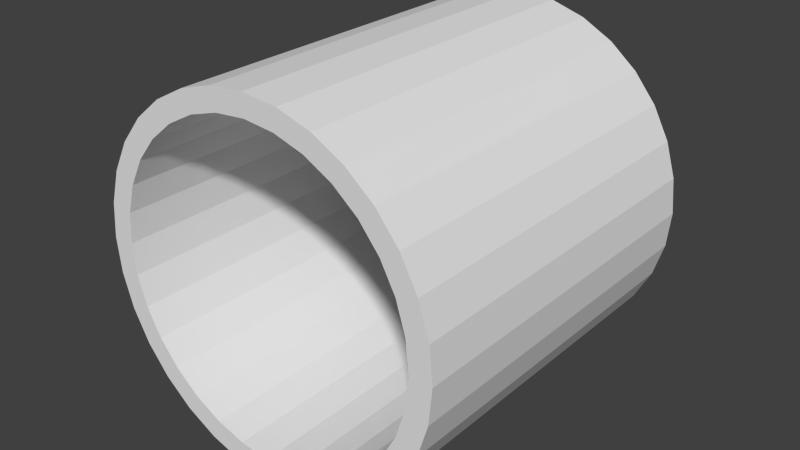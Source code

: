 # Source: tube.blend  (saved by Blender 2.75.0; exported with 4.5.12 LTS)
import bpy
from mathutils import Matrix  # noqa: F401  (used for matrix-valued properties, if any)

bpy.ops.wm.read_factory_settings(use_empty=True)
scene = bpy.context.scene
scene.name = 'Scene'

# ---- collections
col_collection_1 = bpy.data.collections.new('Collection 1'); scene.collection.children.link(col_collection_1)

# ---- materials (node trees are filled in below, after node groups)
mat_material_001 = bpy.data.materials.new('Material.001')
mat_material_001.alpha_threshold = 0.0
mat_material_001.roughness = 0.5

# ---- material node trees

# ---- world
world_world = bpy.data.worlds.new('World'); scene.world = world_world
world_world.color = (0.05088, 0.05088, 0.05088)
world_world.use_sun_shadow = False
world_world.sun_shadow_jitter_overblur = 0.0
world_world.cycles.sampling_method = 'MANUAL'
world_world.cycles.sample_map_resolution = 256

# ---- meshes
me_cylinder = bpy.data.meshes.new('Cylinder')
me_cylinder.from_pydata([(0.0, 1.0, -1.0), (0.0, 1.0, 1.0), (0.1951, 0.9808, -1.0), (0.1951, 0.9808, 1.0), (0.3827, 0.9239, -1.0), (0.3827, 0.9239, 1.0), (0.5556, 0.8315, -1.0), (0.5556, 0.8315, 1.0), (0.7071, 0.7071, -1.0), (0.7071, 0.7071, 1.0), (0.8315, 0.5556, -1.0), (0.8315, 0.5556, 1.0), (0.9239, 0.3827, -1.0), (0.9239, 0.3827, 1.0), (0.9808, 0.1951, -1.0), (0.9808, 0.1951, 1.0), (1.0, 7.55e-08, -1.0), (1.0, 7.55e-08, 1.0), (0.9808, -0.1951, -1.0), (0.9808, -0.1951, 1.0), (0.9239, -0.3827, -1.0), (0.9239, -0.3827, 1.0), (0.8315, -0.5556, -1.0), (0.8315, -0.5556, 1.0), (0.7071, -0.7071, -1.0), (0.7071, -0.7071, 1.0), (0.5556, -0.8315, -1.0), (0.5556, -0.8315, 1.0), (0.3827, -0.9239, -1.0), (0.3827, -0.9239, 1.0), (0.1951, -0.9808, -1.0), (0.1951, -0.9808, 1.0), (-3.258e-07, -1.0, -1.0), (-3.258e-07, -1.0, 1.0), (-0.1951, -0.9808, -1.0), (-0.1951, -0.9808, 1.0), (-0.3827, -0.9239, -1.0), (-0.3827, -0.9239, 1.0), (-0.5556, -0.8315, -1.0), (-0.5556, -0.8315, 1.0), (-0.7071, -0.7071, -1.0), (-0.7071, -0.7071, 1.0), (-0.8315, -0.5556, -1.0), (-0.8315, -0.5556, 1.0), (-0.9239, -0.3827, -1.0), (-0.9239, -0.3827, 1.0), (-0.9808, -0.1951, -1.0), (-0.9808, -0.1951, 1.0), (-1.0, 9.656e-07, -1.0), (-1.0, 9.656e-07, 1.0), (-0.9808, 0.1951, -1.0), (-0.9808, 0.1951, 1.0), (-0.9239, 0.3827, -1.0), (-0.9239, 0.3827, 1.0), (-0.8315, 0.5556, -1.0), (-0.8315, 0.5556, 1.0), (-0.7071, 0.7071, -1.0), (-0.7071, 0.7071, 1.0), (-0.5556, 0.8315, -1.0), (-0.5556, 0.8315, 1.0), (-0.3827, 0.9239, -1.0), (-0.3827, 0.9239, 1.0), (-0.1951, 0.9808, -1.0), (-0.1951, 0.9808, 1.0), (0.0, 1.0, -0.6667), (0.0, 1.0, -0.3333), (0.0, 1.0, 2.98e-08), (0.0, 1.0, 0.3333), (0.0, 1.0, 0.6667), (0.1951, 0.9808, 0.6667), (0.1951, 0.9808, 0.3333), (0.1951, 0.9808, -2.98e-08), (0.1951, 0.9808, -0.3333), (0.1951, 0.9808, -0.6667), (0.3827, 0.9239, 0.6667), (0.3827, 0.9239, 0.3333), (0.3827, 0.9239, -2.98e-08), (0.3827, 0.9239, -0.3333), (0.3827, 0.9239, -0.6667), (0.5556, 0.8315, 0.6667), (0.5556, 0.8315, 0.3333), (0.5556, 0.8315, -2.98e-08), (0.5556, 0.8315, -0.3333), (0.5556, 0.8315, -0.6667), (0.7071, 0.7071, 0.6667), (0.7071, 0.7071, 0.3333), (0.7071, 0.7071, -2.98e-08), (0.7071, 0.7071, -0.3333), (0.7071, 0.7071, -0.6667), (0.8315, 0.5556, 0.6667), (0.8315, 0.5556, 0.3333), (0.8315, 0.5556, -2.98e-08), (0.8315, 0.5556, -0.3333), (0.8315, 0.5556, -0.6667), (0.9239, 0.3827, 0.6667), (0.9239, 0.3827, 0.3333), (0.9239, 0.3827, -2.98e-08), (0.9239, 0.3827, -0.3333), (0.9239, 0.3827, -0.6667), (0.9808, 0.1951, 0.6667), (0.9808, 0.1951, 0.3333), (0.9808, 0.1951, -2.98e-08), (0.9808, 0.1951, -0.3333), (0.9808, 0.1951, -0.6667), (1.0, 7.55e-08, 0.6667), (1.0, 7.55e-08, 0.3333), (1.0, 7.55e-08, -2.98e-08), (1.0, 7.55e-08, -0.3333), (1.0, 7.55e-08, -0.6667), (0.9808, -0.1951, 0.6667), (0.9808, -0.1951, 0.3333), (0.9808, -0.1951, -2.98e-08), (0.9808, -0.1951, -0.3333), (0.9808, -0.1951, -0.6667), (0.9239, -0.3827, 0.6667), (0.9239, -0.3827, 0.3333), (0.9239, -0.3827, -2.98e-08), (0.9239, -0.3827, -0.3333), (0.9239, -0.3827, -0.6667), (0.8315, -0.5556, 0.6667), (0.8315, -0.5556, 0.3333), (0.8315, -0.5556, -2.98e-08), (0.8315, -0.5556, -0.3333), (0.8315, -0.5556, -0.6667), (0.7071, -0.7071, 0.6667), (0.7071, -0.7071, 0.3333), (0.7071, -0.7071, -2.98e-08), (0.7071, -0.7071, -0.3333), (0.7071, -0.7071, -0.6667), (0.5556, -0.8315, 0.6667), (0.5556, -0.8315, 0.3333), (0.5556, -0.8315, -2.98e-08), (0.5556, -0.8315, -0.3333), (0.5556, -0.8315, -0.6667), (0.3827, -0.9239, 0.6667), (0.3827, -0.9239, 0.3333), (0.3827, -0.9239, -2.98e-08), (0.3827, -0.9239, -0.3333), (0.3827, -0.9239, -0.6667), (0.1951, -0.9808, 0.6667), (0.1951, -0.9808, 0.3333), (0.1951, -0.9808, -2.98e-08), (0.1951, -0.9808, -0.3333), (0.1951, -0.9808, -0.6667), (-3.258e-07, -1.0, 0.6667), (-3.258e-07, -1.0, 0.3333), (-3.258e-07, -1.0, -2.98e-08), (-3.258e-07, -1.0, -0.3333), (-3.258e-07, -1.0, -0.6667), (-0.1951, -0.9808, 0.6667), (-0.1951, -0.9808, 0.3333), (-0.1951, -0.9808, -2.98e-08), (-0.1951, -0.9808, -0.3333), (-0.1951, -0.9808, -0.6667), (-0.3827, -0.9239, 0.6667), (-0.3827, -0.9239, 0.3333), (-0.3827, -0.9239, -2.98e-08), (-0.3827, -0.9239, -0.3333), (-0.3827, -0.9239, -0.6667), (-0.5556, -0.8315, 0.6667), (-0.5556, -0.8315, 0.3333), (-0.5556, -0.8315, -2.98e-08), (-0.5556, -0.8315, -0.3333), (-0.5556, -0.8315, -0.6667), (-0.7071, -0.7071, 0.6667), (-0.7071, -0.7071, 0.3333), (-0.7071, -0.7071, -2.98e-08), (-0.7071, -0.7071, -0.3333), (-0.7071, -0.7071, -0.6667), (-0.8315, -0.5556, 0.6667), (-0.8315, -0.5556, 0.3333), (-0.8315, -0.5556, -2.98e-08), (-0.8315, -0.5556, -0.3333), (-0.8315, -0.5556, -0.6667), (-0.9239, -0.3827, 0.6667), (-0.9239, -0.3827, 0.3333), (-0.9239, -0.3827, -2.98e-08), (-0.9239, -0.3827, -0.3333), (-0.9239, -0.3827, -0.6667), (-0.9808, -0.1951, 0.6667), (-0.9808, -0.1951, 0.3333), (-0.9808, -0.1951, -2.98e-08), (-0.9808, -0.1951, -0.3333), (-0.9808, -0.1951, -0.6667), (-1.0, 9.656e-07, 0.6667), (-1.0, 9.656e-07, 0.3333), (-1.0, 9.656e-07, -2.98e-08), (-1.0, 9.656e-07, -0.3333), (-1.0, 9.656e-07, -0.6667), (-0.9808, 0.1951, 0.6667), (-0.9808, 0.1951, 0.3333), (-0.9808, 0.1951, -2.98e-08), (-0.9808, 0.1951, -0.3333), (-0.9808, 0.1951, -0.6667), (-0.9239, 0.3827, 0.6667), (-0.9239, 0.3827, 0.3333), (-0.9239, 0.3827, -2.98e-08), (-0.9239, 0.3827, -0.3333), (-0.9239, 0.3827, -0.6667), (-0.8315, 0.5556, 0.6667), (-0.8315, 0.5556, 0.3333), (-0.8315, 0.5556, -2.98e-08), (-0.8315, 0.5556, -0.3333), (-0.8315, 0.5556, -0.6667), (-0.7071, 0.7071, 0.6667), (-0.7071, 0.7071, 0.3333), (-0.7071, 0.7071, -2.98e-08), (-0.7071, 0.7071, -0.3333), (-0.7071, 0.7071, -0.6667), (-0.5556, 0.8315, 0.6667), (-0.5556, 0.8315, 0.3333), (-0.5556, 0.8315, -2.98e-08), (-0.5556, 0.8315, -0.3333), (-0.5556, 0.8315, -0.6667), (-0.3827, 0.9239, 0.6667), (-0.3827, 0.9239, 0.3333), (-0.3827, 0.9239, -2.98e-08), (-0.3827, 0.9239, -0.3333), (-0.3827, 0.9239, -0.6667), (-0.1951, 0.9808, 0.6667), (-0.1951, 0.9808, 0.3333), (-0.1951, 0.9808, -2.98e-08), (-0.1951, 0.9808, -0.3333), (-0.1951, 0.9808, -0.6667), (0.0, 1.0, -1.0), (0.1951, 0.9808, -1.0), (0.1951, 0.9808, 1.0), (0.0, 1.0, 1.0), (0.3827, 0.9239, -1.0), (0.3827, 0.9239, 1.0), (0.5556, 0.8315, -1.0), (0.5556, 0.8315, 1.0), (0.7071, 0.7071, -1.0), (0.7071, 0.7071, 1.0), (0.8315, 0.5556, -1.0), (0.8315, 0.5556, 1.0), (0.9239, 0.3827, -1.0), (0.9239, 0.3827, 1.0), (0.9808, 0.1951, -1.0), (0.9808, 0.1951, 1.0), (1.0, 7.55e-08, -1.0), (1.0, 7.55e-08, 1.0), (0.9808, -0.1951, -1.0), (0.9808, -0.1951, 1.0), (0.9239, -0.3827, -1.0), (0.9239, -0.3827, 1.0), (0.8315, -0.5556, -1.0), (0.8315, -0.5556, 1.0), (0.7071, -0.7071, -1.0), (0.7071, -0.7071, 1.0), (0.5556, -0.8315, -1.0), (0.5556, -0.8315, 1.0), (0.3827, -0.9239, -1.0), (0.3827, -0.9239, 1.0), (0.1951, -0.9808, -1.0), (0.1951, -0.9808, 1.0), (-3.258e-07, -1.0, -1.0), (-3.258e-07, -1.0, 1.0), (-0.1951, -0.9808, -1.0), (-0.1951, -0.9808, 1.0), (-0.3827, -0.9239, -1.0), (-0.3827, -0.9239, 1.0), (-0.5556, -0.8315, -1.0), (-0.5556, -0.8315, 1.0), (-0.7071, -0.7071, -1.0), (-0.7071, -0.7071, 1.0), (-0.8315, -0.5556, -1.0), (-0.8315, -0.5556, 1.0), (-0.9239, -0.3827, -1.0), (-0.9239, -0.3827, 1.0), (-0.9808, -0.1951, -1.0), (-0.9808, -0.1951, 1.0), (-1.0, 9.656e-07, -1.0), (-1.0, 9.656e-07, 1.0), (-0.9808, 0.1951, -1.0), (-0.9808, 0.1951, 1.0), (-0.9239, 0.3827, -1.0), (-0.9239, 0.3827, 1.0), (-0.8315, 0.5556, -1.0), (-0.8315, 0.5556, 1.0), (-0.7071, 0.7071, -1.0), (-0.7071, 0.7071, 1.0), (-0.5556, 0.8315, -1.0), (-0.5556, 0.8315, 1.0), (-0.3827, 0.9239, -1.0), (-0.3827, 0.9239, 1.0), (-0.1951, 0.9808, -1.0), (-0.1951, 0.9808, 1.0), (0.0008324, 0.8819, -1.0), (0.1719, 0.8651, -1.0), (0.1719, 0.8651, 1.0), (0.0008324, 0.8819, 1.0), (0.0008324, 0.8819, 0.6667), (0.1719, 0.8651, -0.6667), (0.3364, 0.8152, -1.0), (0.3364, 0.8152, 1.0), (0.3364, 0.8152, -0.6667), (0.4881, 0.7341, -1.0), (0.4881, 0.7341, 1.0), (0.4881, 0.7341, -0.6667), (0.621, 0.625, -1.0), (0.621, 0.625, 1.0), (0.621, 0.625, -0.6667), (0.73, 0.4922, -1.0), (0.73, 0.4922, 1.0), (0.73, 0.4922, -0.6667), (0.8111, 0.3405, -1.0), (0.8111, 0.3405, 1.0), (0.8111, 0.3405, -0.6667), (0.861, 0.176, -1.0), (0.861, 0.176, 1.0), (0.861, 0.176, -0.6667), (0.8778, 0.00492, -1.0), (0.8778, 0.00492, 1.0), (0.8778, 0.00492, -0.6667), (0.861, -0.1662, -1.0), (0.861, -0.1662, 1.0), (0.861, -0.1662, -0.6667), (0.8111, -0.3307, -1.0), (0.8111, -0.3307, 1.0), (0.8111, -0.3307, -0.6667), (0.73, -0.4823, -1.0), (0.73, -0.4823, 1.0), (0.73, -0.4823, -0.6667), (0.621, -0.6152, -1.0), (0.621, -0.6152, 1.0), (0.621, -0.6152, -0.6667), (0.4881, -0.7243, -1.0), (0.4881, -0.7243, 1.0), (0.4881, -0.7243, -0.6667), (0.3364, -0.8053, -1.0), (0.3364, -0.8053, 1.0), (0.3364, -0.8053, -0.6667), (0.1719, -0.8552, -1.0), (0.1719, -0.8552, 1.0), (0.1719, -0.8552, -0.6667), (0.0008321, -0.8721, -1.0), (0.0008321, -0.8721, 1.0), (0.0008321, -0.8721, -0.6667), (-0.1703, -0.8552, -1.0), (-0.1703, -0.8552, 1.0), (-0.1703, -0.8552, -0.6667), (-0.3348, -0.8053, -1.0), (-0.3348, -0.8053, 1.0), (-0.3348, -0.8053, -0.6667), (-0.4864, -0.7243, -1.0), (-0.4864, -0.7243, 1.0), (-0.4864, -0.7243, -0.6667), (-0.6193, -0.6152, -1.0), (-0.6193, -0.6152, 1.0), (-0.6193, -0.6152, -0.6667), (-0.7284, -0.4823, -1.0), (-0.7284, -0.4823, 1.0), (-0.7284, -0.4823, -0.6667), (-0.8094, -0.3307, -1.0), (-0.8094, -0.3307, 1.0), (-0.8094, -0.3307, -0.6667), (-0.8593, -0.1662, -1.0), (-0.8593, -0.1662, 1.0), (-0.8593, -0.1662, -0.6667), (-0.8762, 0.004921, -1.0), (-0.8762, 0.004921, 1.0), (-0.8762, 0.004921, -0.6667), (-0.8593, 0.176, -1.0), (-0.8593, 0.176, 1.0), (-0.8593, 0.176, -0.6667), (-0.8094, 0.3405, -1.0), (-0.8094, 0.3405, 1.0), (-0.8094, 0.3405, -0.6667), (-0.7284, 0.4922, -1.0), (-0.7284, 0.4922, 1.0), (-0.7284, 0.4922, -0.6667), (-0.6193, 0.6251, -1.0), (-0.6193, 0.6251, 1.0), (-0.6193, 0.6251, -0.6667), (-0.4864, 0.7341, -1.0), (-0.4864, 0.7341, 1.0), (-0.4864, 0.7341, -0.6667), (-0.3348, 0.8152, -1.0), (-0.3348, 0.8152, 1.0), (-0.3348, 0.8152, -0.6667), (-0.1703, 0.8651, -1.0), (-0.1703, 0.8651, 1.0), (-0.1703, 0.8651, -0.6667), (0.0008324, 0.8819, -0.6667), (0.0008324, 0.8819, -0.3333), (0.0008324, 0.8819, 2.98e-08), (0.0008324, 0.8819, 0.3333), (0.1719, 0.8651, 0.6667), (0.1719, 0.8651, 0.3333), (0.1719, 0.8651, -2.98e-08), (0.1719, 0.8651, -0.3333), (0.3364, 0.8152, 0.6667), (0.3364, 0.8152, 0.3333), (0.3364, 0.8152, -2.98e-08), (0.3364, 0.8152, -0.3333), (0.4881, 0.7341, 0.6667), (0.4881, 0.7341, 0.3333), (0.4881, 0.7341, -2.98e-08), (0.4881, 0.7341, -0.3333), (0.621, 0.625, 0.6667), (0.621, 0.625, 0.3333), (0.621, 0.625, -2.98e-08), (0.621, 0.625, -0.3333), (0.73, 0.4922, 0.6667), (0.73, 0.4922, 0.3333), (0.73, 0.4922, -2.98e-08), (0.73, 0.4922, -0.3333), (0.8111, 0.3405, 0.6667), (0.8111, 0.3405, 0.3333), (0.8111, 0.3405, -2.98e-08), (0.8111, 0.3405, -0.3333), (0.861, 0.176, 0.6667), (0.861, 0.176, 0.3333), (0.861, 0.176, -2.98e-08), (0.861, 0.176, -0.3333), (0.8778, 0.00492, 0.6667), (0.8778, 0.00492, 0.3333), (0.8778, 0.00492, -2.98e-08), (0.8778, 0.00492, -0.3333), (0.861, -0.1662, 0.6667), (0.861, -0.1662, 0.3333), (0.861, -0.1662, -2.98e-08), (0.861, -0.1662, -0.3333), (0.8111, -0.3307, 0.6667), (0.8111, -0.3307, 0.3333), (0.8111, -0.3307, -2.98e-08), (0.8111, -0.3307, -0.3333), (0.73, -0.4823, 0.6667), (0.73, -0.4823, 0.3333), (0.73, -0.4823, -2.98e-08), (0.73, -0.4823, -0.3333), (0.621, -0.6152, 0.6667), (0.621, -0.6152, 0.3333), (0.621, -0.6152, -2.98e-08), (0.621, -0.6152, -0.3333), (0.4881, -0.7243, 0.6667), (0.4881, -0.7243, 0.3333), (0.4881, -0.7243, -2.98e-08), (0.4881, -0.7243, -0.3333), (0.3364, -0.8053, 0.6667), (0.3364, -0.8053, 0.3333), (0.3364, -0.8053, -2.98e-08), (0.3364, -0.8053, -0.3333), (0.1719, -0.8552, 0.6667), (0.1719, -0.8552, 0.3333), (0.1719, -0.8552, -2.98e-08), (0.1719, -0.8552, -0.3333), (0.0008321, -0.8721, 0.6667), (0.0008321, -0.8721, 0.3333), (0.0008321, -0.8721, -2.98e-08), (0.0008321, -0.8721, -0.3333), (-0.1703, -0.8552, 0.6667), (-0.1703, -0.8552, 0.3333), (-0.1703, -0.8552, -2.98e-08), (-0.1703, -0.8552, -0.3333), (-0.3348, -0.8053, 0.6667), (-0.3348, -0.8053, 0.3333), (-0.3348, -0.8053, -2.98e-08), (-0.3348, -0.8053, -0.3333), (-0.4864, -0.7243, 0.6667), (-0.4864, -0.7243, 0.3333), (-0.4864, -0.7243, -2.98e-08), (-0.4864, -0.7243, -0.3333), (-0.6193, -0.6152, 0.6667), (-0.6193, -0.6152, 0.3333), (-0.6193, -0.6152, -2.98e-08), (-0.6193, -0.6152, -0.3333), (-0.7284, -0.4823, 0.6667), (-0.7284, -0.4823, 0.3333), (-0.7284, -0.4823, -2.98e-08), (-0.7284, -0.4823, -0.3333), (-0.8094, -0.3307, 0.6667), (-0.8094, -0.3307, 0.3333), (-0.8094, -0.3307, -2.98e-08), (-0.8094, -0.3307, -0.3333), (-0.8593, -0.1662, 0.6667), (-0.8593, -0.1662, 0.3333), (-0.8593, -0.1662, -2.98e-08), (-0.8593, -0.1662, -0.3333), (-0.8762, 0.004921, 0.6667), (-0.8762, 0.004921, 0.3333), (-0.8762, 0.004921, -2.98e-08), (-0.8762, 0.004921, -0.3333), (-0.8593, 0.176, 0.6667), (-0.8593, 0.176, 0.3333), (-0.8593, 0.176, -2.98e-08), (-0.8593, 0.176, -0.3333), (-0.8094, 0.3405, 0.6667), (-0.8094, 0.3405, 0.3333), (-0.8094, 0.3405, -2.98e-08), (-0.8094, 0.3405, -0.3333), (-0.7284, 0.4922, 0.6667), (-0.7284, 0.4922, 0.3333), (-0.7284, 0.4922, -2.98e-08), (-0.7284, 0.4922, -0.3333), (-0.6193, 0.6251, 0.6667), (-0.6193, 0.6251, 0.3333), (-0.6193, 0.6251, -2.98e-08), (-0.6193, 0.6251, -0.3333), (-0.4864, 0.7341, 0.6667), (-0.4864, 0.7341, 0.3333), (-0.4864, 0.7341, -2.98e-08), (-0.4864, 0.7341, -0.3333), (-0.3348, 0.8152, 0.6667), (-0.3348, 0.8152, 0.3333), (-0.3348, 0.8152, -2.98e-08), (-0.3348, 0.8152, -0.3333), (-0.1703, 0.8651, 0.6667), (-0.1703, 0.8651, 0.3333), (-0.1703, 0.8651, -2.98e-08), (-0.1703, 0.8651, -0.3333)], [], [(68, 69, 3, 1), (69, 74, 5, 3), (74, 79, 7, 5), (79, 84, 9, 7), (84, 89, 11, 9), (89, 94, 13, 11), (94, 99, 15, 13), (99, 104, 17, 15), (104, 109, 19, 17), (109, 114, 21, 19), (114, 119, 23, 21), (119, 124, 25, 23), (124, 129, 27, 25), (129, 134, 29, 27), (134, 139, 31, 29), (139, 144, 33, 31), (144, 149, 35, 33), (149, 154, 37, 35), (154, 159, 39, 37), (159, 164, 41, 39), (164, 169, 43, 41), (169, 174, 45, 43), (174, 179, 47, 45), (179, 184, 49, 47), (184, 189, 51, 49), (189, 194, 53, 51), (194, 199, 55, 53), (199, 204, 57, 55), (204, 209, 59, 57), (209, 214, 61, 59), (219, 68, 1, 63), (214, 219, 63, 61), (60, 62, 223, 218), (218, 223, 222, 217), (217, 222, 221, 216), (216, 221, 220, 215), (215, 220, 219, 214), (62, 0, 64, 223), (223, 64, 65, 222), (222, 65, 66, 221), (221, 66, 67, 220), (220, 67, 68, 219), (58, 60, 218, 213), (213, 218, 217, 212), (212, 217, 216, 211), (211, 216, 215, 210), (210, 215, 214, 209), (56, 58, 213, 208), (208, 213, 212, 207), (207, 212, 211, 206), (206, 211, 210, 205), (205, 210, 209, 204), (54, 56, 208, 203), (203, 208, 207, 202), (202, 207, 206, 201), (201, 206, 205, 200), (200, 205, 204, 199), (52, 54, 203, 198), (198, 203, 202, 197), (197, 202, 201, 196), (196, 201, 200, 195), (195, 200, 199, 194), (50, 52, 198, 193), (193, 198, 197, 192), (192, 197, 196, 191), (191, 196, 195, 190), (190, 195, 194, 189), (48, 50, 193, 188), (188, 193, 192, 187), (187, 192, 191, 186), (186, 191, 190, 185), (185, 190, 189, 184), (46, 48, 188, 183), (183, 188, 187, 182), (182, 187, 186, 181), (181, 186, 185, 180), (180, 185, 184, 179), (44, 46, 183, 178), (178, 183, 182, 177), (177, 182, 181, 176), (176, 181, 180, 175), (175, 180, 179, 174), (42, 44, 178, 173), (173, 178, 177, 172), (172, 177, 176, 171), (171, 176, 175, 170), (170, 175, 174, 169), (40, 42, 173, 168), (168, 173, 172, 167), (167, 172, 171, 166), (166, 171, 170, 165), (165, 170, 169, 164), (38, 40, 168, 163), (163, 168, 167, 162), (162, 167, 166, 161), (161, 166, 165, 160), (160, 165, 164, 159), (36, 38, 163, 158), (158, 163, 162, 157), (157, 162, 161, 156), (156, 161, 160, 155), (155, 160, 159, 154), (34, 36, 158, 153), (153, 158, 157, 152), (152, 157, 156, 151), (151, 156, 155, 150), (150, 155, 154, 149), (32, 34, 153, 148), (148, 153, 152, 147), (147, 152, 151, 146), (146, 151, 150, 145), (145, 150, 149, 144), (30, 32, 148, 143), (143, 148, 147, 142), (142, 147, 146, 141), (141, 146, 145, 140), (140, 145, 144, 139), (28, 30, 143, 138), (138, 143, 142, 137), (137, 142, 141, 136), (136, 141, 140, 135), (135, 140, 139, 134), (26, 28, 138, 133), (133, 138, 137, 132), (132, 137, 136, 131), (131, 136, 135, 130), (130, 135, 134, 129), (24, 26, 133, 128), (128, 133, 132, 127), (127, 132, 131, 126), (126, 131, 130, 125), (125, 130, 129, 124), (22, 24, 128, 123), (123, 128, 127, 122), (122, 127, 126, 121), (121, 126, 125, 120), (120, 125, 124, 119), (20, 22, 123, 118), (118, 123, 122, 117), (117, 122, 121, 116), (116, 121, 120, 115), (115, 120, 119, 114), (18, 20, 118, 113), (113, 118, 117, 112), (112, 117, 116, 111), (111, 116, 115, 110), (110, 115, 114, 109), (16, 18, 113, 108), (108, 113, 112, 107), (107, 112, 111, 106), (106, 111, 110, 105), (105, 110, 109, 104), (14, 16, 108, 103), (103, 108, 107, 102), (102, 107, 106, 101), (101, 106, 105, 100), (100, 105, 104, 99), (12, 14, 103, 98), (98, 103, 102, 97), (97, 102, 101, 96), (96, 101, 100, 95), (95, 100, 99, 94), (10, 12, 98, 93), (93, 98, 97, 92), (92, 97, 96, 91), (91, 96, 95, 90), (90, 95, 94, 89), (8, 10, 93, 88), (88, 93, 92, 87), (87, 92, 91, 86), (86, 91, 90, 85), (85, 90, 89, 84), (6, 8, 88, 83), (83, 88, 87, 82), (82, 87, 86, 81), (81, 86, 85, 80), (80, 85, 84, 79), (4, 6, 83, 78), (78, 83, 82, 77), (77, 82, 81, 76), (76, 81, 80, 75), (75, 80, 79, 74), (2, 4, 78, 73), (73, 78, 77, 72), (72, 77, 76, 71), (71, 76, 75, 70), (70, 75, 74, 69), (0, 2, 73, 64), (64, 73, 72, 65), (65, 72, 71, 66), (66, 71, 70, 67), (67, 70, 69, 68), (242, 240, 312, 315), (275, 277, 367, 364), (257, 259, 340, 337), (276, 274, 363, 366), (239, 241, 313, 310), (258, 256, 336, 339), (240, 238, 309, 312), (273, 275, 364, 361), (255, 257, 337, 334), (274, 272, 360, 363), (237, 239, 310, 307), (256, 254, 333, 336), (238, 236, 306, 309), (271, 273, 361, 358), (253, 255, 334, 331), (272, 270, 357, 360), (235, 237, 307, 304), (254, 252, 330, 333), (287, 227, 291, 382), (236, 234, 303, 306), (269, 271, 358, 355), (224, 286, 381, 288), (251, 253, 331, 328), (270, 268, 354, 357), (233, 235, 304, 301), (252, 250, 327, 330), (285, 287, 382, 379), (234, 232, 300, 303), (267, 269, 355, 352), (286, 284, 378, 381), (249, 251, 328, 325), (268, 266, 351, 354), (231, 233, 301, 298), (250, 248, 324, 327), (283, 285, 379, 376), (232, 230, 297, 300), (265, 267, 352, 349), (284, 282, 375, 378), (247, 249, 325, 322), (266, 264, 348, 351), (229, 231, 298, 295), (248, 246, 321, 324), (281, 283, 376, 373), (230, 228, 294, 297), (263, 265, 349, 346), (282, 280, 372, 375), (245, 247, 322, 319), (264, 262, 345, 348), (226, 229, 295, 290), (246, 244, 318, 321), (279, 281, 373, 370), (228, 225, 289, 294), (261, 263, 346, 343), (280, 278, 369, 372), (243, 245, 319, 316), (262, 260, 342, 345), (244, 242, 315, 318), (277, 279, 370, 367), (227, 226, 290, 291), (259, 261, 343, 340), (278, 276, 366, 369), (225, 224, 288, 289), (241, 243, 316, 313), (260, 258, 339, 342), (34, 32, 256, 258), (15, 17, 241, 239), (52, 50, 274, 276), (33, 35, 259, 257), (51, 53, 277, 275), (18, 16, 240, 242), (36, 34, 258, 260), (17, 19, 243, 241), (2, 0, 224, 225), (54, 52, 276, 278), (35, 37, 261, 259), (1, 3, 226, 227), (53, 55, 279, 277), (20, 18, 242, 244), (38, 36, 260, 262), (19, 21, 245, 243), (56, 54, 278, 280), (37, 39, 263, 261), (4, 2, 225, 228), (55, 57, 281, 279), (22, 20, 244, 246), (3, 5, 229, 226), (40, 38, 262, 264), (21, 23, 247, 245), (58, 56, 280, 282), (39, 41, 265, 263), (6, 4, 228, 230), (57, 59, 283, 281), (24, 22, 246, 248), (5, 7, 231, 229), (42, 40, 264, 266), (23, 25, 249, 247), (60, 58, 282, 284), (41, 43, 267, 265), (8, 6, 230, 232), (59, 61, 285, 283), (26, 24, 248, 250), (7, 9, 233, 231), (44, 42, 266, 268), (25, 27, 251, 249), (62, 60, 284, 286), (43, 45, 269, 267), (10, 8, 232, 234), (61, 63, 287, 285), (28, 26, 250, 252), (9, 11, 235, 233), (46, 44, 268, 270), (27, 29, 253, 251), (0, 62, 286, 224), (45, 47, 271, 269), (12, 10, 234, 236), (63, 1, 227, 287), (30, 28, 252, 254), (11, 13, 237, 235), (48, 46, 270, 272), (29, 31, 255, 253), (47, 49, 273, 271), (14, 12, 236, 238), (32, 30, 254, 256), (13, 15, 239, 237), (50, 48, 272, 274), (31, 33, 257, 255), (49, 51, 275, 273), (16, 14, 238, 240), (388, 290, 295, 392), (292, 291, 290, 388), (392, 295, 298, 396), (396, 298, 301, 400), (400, 301, 304, 404), (404, 304, 307, 408), (408, 307, 310, 412), (412, 310, 313, 416), (416, 313, 316, 420), (420, 316, 319, 424), (424, 319, 322, 428), (428, 322, 325, 432), (432, 325, 328, 436), (436, 328, 331, 440), (440, 331, 334, 444), (444, 334, 337, 448), (448, 337, 340, 452), (452, 340, 343, 456), (456, 343, 346, 460), (460, 346, 349, 464), (464, 349, 352, 468), (468, 352, 355, 472), (472, 355, 358, 476), (476, 358, 361, 480), (480, 361, 364, 484), (484, 364, 367, 488), (488, 367, 370, 492), (492, 370, 373, 496), (496, 373, 376, 500), (500, 376, 379, 504), (508, 382, 291, 292), (504, 379, 382, 508), (378, 380, 383, 381), (380, 507, 511, 383), (507, 506, 510, 511), (506, 505, 509, 510), (505, 504, 508, 509), (381, 383, 384, 288), (383, 511, 385, 384), (511, 510, 386, 385), (510, 509, 387, 386), (509, 508, 292, 387), (375, 377, 380, 378), (377, 503, 507, 380), (503, 502, 506, 507), (502, 501, 505, 506), (501, 500, 504, 505), (372, 374, 377, 375), (374, 499, 503, 377), (499, 498, 502, 503), (498, 497, 501, 502), (497, 496, 500, 501), (369, 371, 374, 372), (371, 495, 499, 374), (495, 494, 498, 499), (494, 493, 497, 498), (493, 492, 496, 497), (366, 368, 371, 369), (368, 491, 495, 371), (491, 490, 494, 495), (490, 489, 493, 494), (489, 488, 492, 493), (363, 365, 368, 366), (365, 487, 491, 368), (487, 486, 490, 491), (486, 485, 489, 490), (485, 484, 488, 489), (360, 362, 365, 363), (362, 483, 487, 365), (483, 482, 486, 487), (482, 481, 485, 486), (481, 480, 484, 485), (357, 359, 362, 360), (359, 479, 483, 362), (479, 478, 482, 483), (478, 477, 481, 482), (477, 476, 480, 481), (354, 356, 359, 357), (356, 475, 479, 359), (475, 474, 478, 479), (474, 473, 477, 478), (473, 472, 476, 477), (351, 353, 356, 354), (353, 471, 475, 356), (471, 470, 474, 475), (470, 469, 473, 474), (469, 468, 472, 473), (348, 350, 353, 351), (350, 467, 471, 353), (467, 466, 470, 471), (466, 465, 469, 470), (465, 464, 468, 469), (345, 347, 350, 348), (347, 463, 467, 350), (463, 462, 466, 467), (462, 461, 465, 466), (461, 460, 464, 465), (342, 344, 347, 345), (344, 459, 463, 347), (459, 458, 462, 463), (458, 457, 461, 462), (457, 456, 460, 461), (339, 341, 344, 342), (341, 455, 459, 344), (455, 454, 458, 459), (454, 453, 457, 458), (453, 452, 456, 457), (336, 338, 341, 339), (338, 451, 455, 341), (451, 450, 454, 455), (450, 449, 453, 454), (449, 448, 452, 453), (333, 335, 338, 336), (335, 447, 451, 338), (447, 446, 450, 451), (446, 445, 449, 450), (445, 444, 448, 449), (330, 332, 335, 333), (332, 443, 447, 335), (443, 442, 446, 447), (442, 441, 445, 446), (441, 440, 444, 445), (327, 329, 332, 330), (329, 439, 443, 332), (439, 438, 442, 443), (438, 437, 441, 442), (437, 436, 440, 441), (324, 326, 329, 327), (326, 435, 439, 329), (435, 434, 438, 439), (434, 433, 437, 438), (433, 432, 436, 437), (321, 323, 326, 324), (323, 431, 435, 326), (431, 430, 434, 435), (430, 429, 433, 434), (429, 428, 432, 433), (318, 320, 323, 321), (320, 427, 431, 323), (427, 426, 430, 431), (426, 425, 429, 430), (425, 424, 428, 429), (315, 317, 320, 318), (317, 423, 427, 320), (423, 422, 426, 427), (422, 421, 425, 426), (421, 420, 424, 425), (312, 314, 317, 315), (314, 419, 423, 317), (419, 418, 422, 423), (418, 417, 421, 422), (417, 416, 420, 421), (309, 311, 314, 312), (311, 415, 419, 314), (415, 414, 418, 419), (414, 413, 417, 418), (413, 412, 416, 417), (306, 308, 311, 309), (308, 411, 415, 311), (411, 410, 414, 415), (410, 409, 413, 414), (409, 408, 412, 413), (303, 305, 308, 306), (305, 407, 411, 308), (407, 406, 410, 411), (406, 405, 409, 410), (405, 404, 408, 409), (300, 302, 305, 303), (302, 403, 407, 305), (403, 402, 406, 407), (402, 401, 405, 406), (401, 400, 404, 405), (297, 299, 302, 300), (299, 399, 403, 302), (399, 398, 402, 403), (398, 397, 401, 402), (397, 396, 400, 401), (294, 296, 299, 297), (296, 395, 399, 299), (395, 394, 398, 399), (394, 393, 397, 398), (393, 392, 396, 397), (289, 293, 296, 294), (293, 391, 395, 296), (391, 390, 394, 395), (390, 389, 393, 394), (389, 388, 392, 393), (288, 384, 293, 289), (384, 385, 391, 293), (385, 386, 390, 391), (386, 387, 389, 390), (387, 292, 388, 389)])
_uv = me_cylinder.uv_layers.new(name='UVMap')
_uv.uv.foreach_set('vector', [-0.7549, 0.1688, -0.8486, 0.1688, -0.8486, 0.002859, -0.7549, 0.002858, -0.8486, 0.1688, -0.9424, 0.1688, -0.9424, 0.002858, -0.8486, 0.002859, 2.057, 0.1688, 1.964, 0.1688, 1.964, 0.002862, 2.057, 0.002862, 1.964, 0.1688, 1.87, 0.1688, 1.87, 0.002862, 1.964, 0.002862, 1.87, 0.1688, 1.776, 0.1688, 1.776, 0.002861, 1.87, 0.002862, 1.776, 0.1688, 1.682, 0.1688, 1.682, 0.002861, 1.776, 0.002861, 1.682, 0.1688, 1.589, 0.1688, 1.589, 0.002861, 1.682, 0.002861, 1.589, 0.1688, 1.495, 0.1688, 1.495, 0.002861, 1.589, 0.002861, 1.495, 0.1688, 1.401, 0.1688, 1.401, 0.002861, 1.495, 0.002861, 1.401, 0.1688, 1.307, 0.1688, 1.307, 0.002861, 1.401, 0.002861, 1.307, 0.1688, 1.214, 0.1688, 1.214, 0.002861, 1.307, 0.002861, 1.214, 0.1688, 1.12, 0.1688, 1.12, 0.002861, 1.214, 0.002861, 1.12, 0.1688, 1.026, 0.1688, 1.026, 0.002861, 1.12, 0.002861, 1.026, 0.1688, 0.9324, 0.1688, 0.9324, 0.002861, 1.026, 0.002861, 0.9324, 0.1688, 0.8387, 0.1688, 0.8387, 0.002861, 0.9324, 0.002861, 0.8387, 0.1688, 0.7449, 0.1688, 0.7449, 0.00286, 0.8387, 0.002861, 0.7449, 0.1688, 0.6512, 0.1688, 0.6512, 0.00286, 0.7449, 0.00286, 0.6512, 0.1688, 0.5574, 0.1688, 0.5574, 0.00286, 0.6512, 0.00286, 0.5574, 0.1688, 0.4637, 0.1688, 0.4637, 0.00286, 0.5574, 0.00286, 0.4637, 0.1688, 0.37, 0.1688, 0.37, 0.00286, 0.4637, 0.00286, 0.37, 0.1688, 0.2762, 0.1688, 0.2762, 0.00286, 0.37, 0.00286, 0.2762, 0.1688, 0.1825, 0.1688, 0.1825, 0.00286, 0.2762, 0.00286, 0.1825, 0.1688, 0.08875, 0.1688, 0.08875, 0.002859, 0.1825, 0.00286, 0.08875, 0.1688, -0.004988, 0.1688, -0.004987, 0.002859, 0.08875, 0.002859, -0.004988, 0.1688, -0.09873, 0.1688, -0.09873, 0.002859, -0.004987, 0.002859, -0.09873, 0.1688, -0.1925, 0.1688, -0.1925, 0.002859, -0.09873, 0.002859, -0.1925, 0.1688, -0.2862, 0.1688, -0.2862, 0.002859, -0.1925, 0.002859, -0.2862, 0.1688, -0.3799, 0.1688, -0.3799, 0.002859, -0.2862, 0.002859, -0.3799, 0.1688, -0.4737, 0.1688, -0.4737, 0.002859, -0.3799, 0.002859, -0.4737, 0.1688, -0.5674, 0.1688, -0.5674, 0.002859, -0.4737, 0.002859, -0.6612, 0.1688, -0.7549, 0.1688, -0.7549, 0.002858, -0.6612, 0.002859, -0.5674, 0.1688, -0.6612, 0.1688, -0.6612, 0.002859, -0.5674, 0.002859, -0.5674, 0.9985, -0.6612, 0.9985, -0.6612, 0.8325, -0.5674, 0.8325, -0.5674, 0.8325, -0.6612, 0.8325, -0.6612, 0.6666, -0.5674, 0.6666, -0.5674, 0.6666, -0.6612, 0.6666, -0.6612, 0.5007, -0.5674, 0.5007, -0.5674, 0.5007, -0.6612, 0.5007, -0.6612, 0.3347, -0.5674, 0.3347, -0.5674, 0.3347, -0.6612, 0.3347, -0.6612, 0.1688, -0.5674, 0.1688, -0.6612, 0.9985, -0.7549, 0.9985, -0.7549, 0.8325, -0.6612, 0.8325, -0.6612, 0.8325, -0.7549, 0.8325, -0.7549, 0.6666, -0.6612, 0.6666, -0.6612, 0.6666, -0.7549, 0.6666, -0.7549, 0.5007, -0.6612, 0.5007, -0.6612, 0.5007, -0.7549, 0.5007, -0.7549, 0.3347, -0.6612, 0.3347, -0.6612, 0.3347, -0.7549, 0.3347, -0.7549, 0.1688, -0.6612, 0.1688, -0.4737, 0.9985, -0.5674, 0.9985, -0.5674, 0.8325, -0.4737, 0.8325, -0.4737, 0.8325, -0.5674, 0.8325, -0.5674, 0.6666, -0.4737, 0.6666, -0.4737, 0.6666, -0.5674, 0.6666, -0.5674, 0.5007, -0.4737, 0.5007, -0.4737, 0.5007, -0.5674, 0.5007, -0.5674, 0.3347, -0.4737, 0.3347, -0.4737, 0.3347, -0.5674, 0.3347, -0.5674, 0.1688, -0.4737, 0.1688, -0.3799, 0.9985, -0.4737, 0.9985, -0.4737, 0.8325, -0.3799, 0.8325, -0.3799, 0.8325, -0.4737, 0.8325, -0.4737, 0.6666, -0.3799, 0.6666, -0.3799, 0.6666, -0.4737, 0.6666, -0.4737, 0.5007, -0.3799, 0.5007, -0.3799, 0.5007, -0.4737, 0.5007, -0.4737, 0.3347, -0.3799, 0.3347, -0.3799, 0.3347, -0.4737, 0.3347, -0.4737, 0.1688, -0.3799, 0.1688, -0.2862, 0.9985, -0.3799, 0.9985, -0.3799, 0.8325, -0.2862, 0.8325, -0.2862, 0.8325, -0.3799, 0.8325, -0.3799, 0.6666, -0.2862, 0.6666, -0.2862, 0.6666, -0.3799, 0.6666, -0.3799, 0.5007, -0.2862, 0.5007, -0.2862, 0.5007, -0.3799, 0.5007, -0.3799, 0.3347, -0.2862, 0.3347, -0.2862, 0.3347, -0.3799, 0.3347, -0.3799, 0.1688, -0.2862, 0.1688, -0.1925, 0.9985, -0.2862, 0.9985, -0.2862, 0.8325, -0.1925, 0.8325, -0.1925, 0.8325, -0.2862, 0.8325, -0.2862, 0.6666, -0.1925, 0.6666, -0.1925, 0.6666, -0.2862, 0.6666, -0.2862, 0.5007, -0.1925, 0.5007, -0.1925, 0.5007, -0.2862, 0.5007, -0.2862, 0.3347, -0.1925, 0.3347, -0.1925, 0.3347, -0.2862, 0.3347, -0.2862, 0.1688, -0.1925, 0.1688, -0.09873, 0.9985, -0.1925, 0.9985, -0.1925, 0.8325, -0.09873, 0.8325, -0.09873, 0.8325, -0.1925, 0.8325, -0.1925, 0.6666, -0.09873, 0.6666, -0.09873, 0.6666, -0.1925, 0.6666, -0.1925, 0.5007, -0.09873, 0.5007, -0.09873, 0.5007, -0.1925, 0.5007, -0.1925, 0.3347, -0.09873, 0.3347, -0.09873, 0.3347, -0.1925, 0.3347, -0.1925, 0.1688, -0.09873, 0.1688, -0.004988, 0.9985, -0.09873, 0.9985, -0.09873, 0.8325, -0.004988, 0.8325, -0.004988, 0.8325, -0.09873, 0.8325, -0.09873, 0.6666, -0.004988, 0.6666, -0.004988, 0.6666, -0.09873, 0.6666, -0.09873, 0.5007, -0.004988, 0.5007, -0.004988, 0.5007, -0.09873, 0.5007, -0.09873, 0.3347, -0.004988, 0.3347, -0.004988, 0.3347, -0.09873, 0.3347, -0.09873, 0.1688, -0.004988, 0.1688, 0.08875, 0.9985, -0.004988, 0.9985, -0.004988, 0.8325, 0.08875, 0.8325, 0.08875, 0.8325, -0.004988, 0.8325, -0.004988, 0.6666, 0.08875, 0.6666, 0.08875, 0.6666, -0.004988, 0.6666, -0.004988, 0.5007, 0.08875, 0.5007, 0.08875, 0.5007, -0.004988, 0.5007, -0.004988, 0.3347, 0.08875, 0.3347, 0.08875, 0.3347, -0.004988, 0.3347, -0.004988, 0.1688, 0.08875, 0.1688, 0.1825, 0.9985, 0.08875, 0.9985, 0.08875, 0.8325, 0.1825, 0.8325, 0.1825, 0.8325, 0.08875, 0.8325, 0.08875, 0.6666, 0.1825, 0.6666, 0.1825, 0.6666, 0.08875, 0.6666, 0.08875, 0.5007, 0.1825, 0.5007, 0.1825, 0.5007, 0.08875, 0.5007, 0.08875, 0.3347, 0.1825, 0.3347, 0.1825, 0.3347, 0.08875, 0.3347, 0.08875, 0.1688, 0.1825, 0.1688, 0.2762, 0.9985, 0.1825, 0.9985, 0.1825, 0.8325, 0.2762, 0.8325, 0.2762, 0.8325, 0.1825, 0.8325, 0.1825, 0.6666, 0.2762, 0.6666, 0.2762, 0.6666, 0.1825, 0.6666, 0.1825, 0.5007, 0.2762, 0.5007, 0.2762, 0.5007, 0.1825, 0.5007, 0.1825, 0.3347, 0.2762, 0.3347, 0.2762, 0.3347, 0.1825, 0.3347, 0.1825, 0.1688, 0.2762, 0.1688, 0.37, 0.9985, 0.2762, 0.9985, 0.2762, 0.8325, 0.37, 0.8325, 0.37, 0.8325, 0.2762, 0.8325, 0.2762, 0.6666, 0.37, 0.6666, 0.37, 0.6666, 0.2762, 0.6666, 0.2762, 0.5007, 0.37, 0.5007, 0.37, 0.5007, 0.2762, 0.5007, 0.2762, 0.3347, 0.37, 0.3347, 0.37, 0.3347, 0.2762, 0.3347, 0.2762, 0.1688, 0.37, 0.1688, 0.4637, 0.9985, 0.37, 0.9985, 0.37, 0.8325, 0.4637, 0.8325, 0.4637, 0.8325, 0.37, 0.8325, 0.37, 0.6666, 0.4637, 0.6666, 0.4637, 0.6666, 0.37, 0.6666, 0.37, 0.5007, 0.4637, 0.5007, 0.4637, 0.5007, 0.37, 0.5007, 0.37, 0.3347, 0.4637, 0.3347, 0.4637, 0.3347, 0.37, 0.3347, 0.37, 0.1688, 0.4637, 0.1688, 0.5574, 0.9985, 0.4637, 0.9985, 0.4637, 0.8325, 0.5574, 0.8325, 0.5574, 0.8325, 0.4637, 0.8325, 0.4637, 0.6666, 0.5574, 0.6666, 0.5574, 0.6666, 0.4637, 0.6666, 0.4637, 0.5007, 0.5574, 0.5007, 0.5574, 0.5007, 0.4637, 0.5007, 0.4637, 0.3347, 0.5574, 0.3347, 0.5574, 0.3347, 0.4637, 0.3347, 0.4637, 0.1688, 0.5574, 0.1688, 0.6512, 0.9985, 0.5574, 0.9985, 0.5574, 0.8325, 0.6512, 0.8325, 0.6512, 0.8325, 0.5574, 0.8325, 0.5574, 0.6666, 0.6512, 0.6666, 0.6512, 0.6666, 0.5574, 0.6666, 0.5574, 0.5007, 0.6512, 0.5007, 0.6512, 0.5007, 0.5574, 0.5007, 0.5574, 0.3347, 0.6512, 0.3347, 0.6512, 0.3347, 0.5574, 0.3347, 0.5574, 0.1688, 0.6512, 0.1688, 0.7449, 0.9985, 0.6512, 0.9985, 0.6512, 0.8325, 0.7449, 0.8325, 0.7449, 0.8325, 0.6512, 0.8325, 0.6512, 0.6666, 0.7449, 0.6666, 0.7449, 0.6666, 0.6512, 0.6666, 0.6512, 0.5007, 0.7449, 0.5007, 0.7449, 0.5007, 0.6512, 0.5007, 0.6512, 0.3347, 0.7449, 0.3347, 0.7449, 0.3347, 0.6512, 0.3347, 0.6512, 0.1688, 0.7449, 0.1688, 0.8387, 0.9985, 0.7449, 0.9985, 0.7449, 0.8325, 0.8387, 0.8325, 0.8387, 0.8325, 0.7449, 0.8325, 0.7449, 0.6666, 0.8387, 0.6666, 0.8387, 0.6666, 0.7449, 0.6666, 0.7449, 0.5007, 0.8387, 0.5007, 0.8387, 0.5007, 0.7449, 0.5007, 0.7449, 0.3347, 0.8387, 0.3347, 0.8387, 0.3347, 0.7449, 0.3347, 0.7449, 0.1688, 0.8387, 0.1688, 0.9324, 0.9985, 0.8387, 0.9985, 0.8387, 0.8325, 0.9324, 0.8325, 0.9324, 0.8325, 0.8387, 0.8325, 0.8387, 0.6666, 0.9324, 0.6666, 0.9324, 0.6666, 0.8387, 0.6666, 0.8387, 0.5007, 0.9324, 0.5007, 0.9324, 0.5007, 0.8387, 0.5007, 0.8387, 0.3347, 0.9324, 0.3347, 0.9324, 0.3347, 0.8387, 0.3347, 0.8387, 0.1688, 0.9324, 0.1688, 1.026, 0.9985, 0.9324, 0.9985, 0.9324, 0.8325, 1.026, 0.8325, 1.026, 0.8325, 0.9324, 0.8325, 0.9324, 0.6666, 1.026, 0.6666, 1.026, 0.6666, 0.9324, 0.6666, 0.9324, 0.5007, 1.026, 0.5007, 1.026, 0.5007, 0.9324, 0.5007, 0.9324, 0.3347, 1.026, 0.3347, 1.026, 0.3347, 0.9324, 0.3347, 0.9324, 0.1688, 1.026, 0.1688, 1.12, 0.9985, 1.026, 0.9985, 1.026, 0.8325, 1.12, 0.8325, 1.12, 0.8325, 1.026, 0.8325, 1.026, 0.6666, 1.12, 0.6666, 1.12, 0.6666, 1.026, 0.6666, 1.026, 0.5007, 1.12, 0.5007, 1.12, 0.5007, 1.026, 0.5007, 1.026, 0.3347, 1.12, 0.3347, 1.12, 0.3347, 1.026, 0.3347, 1.026, 0.1688, 1.12, 0.1688, 1.214, 0.9985, 1.12, 0.9985, 1.12, 0.8325, 1.214, 0.8325, 1.214, 0.8325, 1.12, 0.8325, 1.12, 0.6666, 1.214, 0.6666, 1.214, 0.6666, 1.12, 0.6666, 1.12, 0.5007, 1.214, 0.5007, 1.214, 0.5007, 1.12, 0.5007, 1.12, 0.3347, 1.214, 0.3347, 1.214, 0.3347, 1.12, 0.3347, 1.12, 0.1688, 1.214, 0.1688, 1.307, 0.9985, 1.214, 0.9985, 1.214, 0.8325, 1.307, 0.8325, 1.307, 0.8325, 1.214, 0.8325, 1.214, 0.6666, 1.307, 0.6666, 1.307, 0.6666, 1.214, 0.6666, 1.214, 0.5007, 1.307, 0.5007, 1.307, 0.5007, 1.214, 0.5007, 1.214, 0.3347, 1.307, 0.3347, 1.307, 0.3347, 1.214, 0.3347, 1.214, 0.1688, 1.307, 0.1688, 1.401, 0.9985, 1.307, 0.9985, 1.307, 0.8325, 1.401, 0.8325, 1.401, 0.8325, 1.307, 0.8325, 1.307, 0.6666, 1.401, 0.6666, 1.401, 0.6666, 1.307, 0.6666, 1.307, 0.5007, 1.401, 0.5007, 1.401, 0.5007, 1.307, 0.5007, 1.307, 0.3347, 1.401, 0.3347, 1.401, 0.3347, 1.307, 0.3347, 1.307, 0.1688, 1.401, 0.1688, 1.495, 0.9985, 1.401, 0.9985, 1.401, 0.8325, 1.495, 0.8325, 1.495, 0.8325, 1.401, 0.8325, 1.401, 0.6666, 1.495, 0.6666, 1.495, 0.6666, 1.401, 0.6666, 1.401, 0.5007, 1.495, 0.5007, 1.495, 0.5007, 1.401, 0.5007, 1.401, 0.3347, 1.495, 0.3347, 1.495, 0.3347, 1.401, 0.3347, 1.401, 0.1688, 1.495, 0.1688, 1.589, 0.9985, 1.495, 0.9985, 1.495, 0.8325, 1.589, 0.8325, 1.589, 0.8325, 1.495, 0.8325, 1.495, 0.6666, 1.589, 0.6666, 1.589, 0.6666, 1.495, 0.6666, 1.495, 0.5007, 1.589, 0.5007, 1.589, 0.5007, 1.495, 0.5007, 1.495, 0.3347, 1.589, 0.3347, 1.589, 0.3347, 1.495, 0.3347, 1.495, 0.1688, 1.589, 0.1688, 1.682, 0.9985, 1.589, 0.9985, 1.589, 0.8325, 1.682, 0.8325, 1.682, 0.8325, 1.589, 0.8325, 1.589, 0.6666, 1.682, 0.6666, 1.682, 0.6666, 1.589, 0.6666, 1.589, 0.5007, 1.682, 0.5007, 1.682, 0.5007, 1.589, 0.5007, 1.589, 0.3347, 1.682, 0.3347, 1.682, 0.3347, 1.589, 0.3347, 1.589, 0.1688, 1.682, 0.1688, 1.776, 0.9985, 1.682, 0.9985, 1.682, 0.8325, 1.776, 0.8325, 1.776, 0.8325, 1.682, 0.8325, 1.682, 0.6666, 1.776, 0.6666, 1.776, 0.6666, 1.682, 0.6666, 1.682, 0.5007, 1.776, 0.5007, 1.776, 0.5007, 1.682, 0.5007, 1.682, 0.3347, 1.776, 0.3347, 1.776, 0.3347, 1.682, 0.3347, 1.682, 0.1688, 1.776, 0.1688, 1.87, 0.9985, 1.776, 0.9985, 1.776, 0.8325, 1.87, 0.8325, 1.87, 0.8325, 1.776, 0.8325, 1.776, 0.6666, 1.87, 0.6666, 1.87, 0.6666, 1.776, 0.6666, 1.776, 0.5007, 1.87, 0.5007, 1.87, 0.5007, 1.776, 0.5007, 1.776, 0.3347, 1.87, 0.3347, 1.87, 0.3347, 1.776, 0.3347, 1.776, 0.1688, 1.87, 0.1688, 1.964, 0.9985, 1.87, 0.9985, 1.87, 0.8325, 1.964, 0.8325, 1.964, 0.8325, 1.87, 0.8325, 1.87, 0.6666, 1.964, 0.6666, 1.964, 0.6666, 1.87, 0.6666, 1.87, 0.5007, 1.964, 0.5007, 1.964, 0.5007, 1.87, 0.5007, 1.87, 0.3347, 1.964, 0.3347, 1.964, 0.3347, 1.87, 0.3347, 1.87, 0.1688, 1.964, 0.1688, 2.057, 0.9985, 1.964, 0.9985, 1.964, 0.8325, 2.057, 0.8325, 2.057, 0.8325, 1.964, 0.8325, 1.964, 0.6666, 2.057, 0.6666, 2.057, 0.6666, 1.964, 0.6666, 1.964, 0.5007, 2.057, 0.5007, 2.057, 0.5007, 1.964, 0.5007, 1.964, 0.3347, 2.057, 0.3347, 2.057, 0.3347, 1.964, 0.3347, 1.964, 0.1688, 2.057, 0.1688, -0.8486, 0.9985, -0.9424, 0.9985, -0.9424, 0.8325, -0.8486, 0.8325, -0.8486, 0.8325, -0.9424, 0.8325, -0.9424, 0.6666, -0.8486, 0.6666, -0.8486, 0.6666, -0.9424, 0.6666, -0.9424, 0.5007, -0.8486, 0.5007, -0.8486, 0.5007, -0.9424, 0.5007, -0.9424, 0.3347, -0.8486, 0.3347, -0.8486, 0.3347, -0.9424, 0.3347, -0.9424, 0.1688, -0.8486, 0.1688, -0.7549, 0.9985, -0.8486, 0.9985, -0.8486, 0.8325, -0.7549, 0.8325, -0.7549, 0.8325, -0.8486, 0.8325, -0.8486, 0.6666, -0.7549, 0.6666, -0.7549, 0.6666, -0.8486, 0.6666, -0.8486, 0.5007, -0.7549, 0.5007, -0.7549, 0.5007, -0.8486, 0.5007, -0.8486, 0.3347, -0.7549, 0.3347, -0.7549, 0.3347, -0.8486, 0.3347, -0.8486, 0.1688, -0.7549, 0.1688, 0.0, 0.0, 0.0, 0.0, 0.0, 0.0, 0.0, 0.0, 0.0, 0.0, 0.0, 0.0, 0.0, 0.0, 0.0, 0.0, 0.0, 0.0, 0.0, 0.0, 0.0, 0.0, 0.0, 0.0, 0.0, 0.0, 0.0, 0.0, 0.0, 0.0, 0.0, 0.0, 0.0, 0.0, 0.0, 0.0, 0.0, 0.0, 0.0, 0.0, 0.0, 0.0, 0.0, 0.0, 0.0, 0.0, 0.0, 0.0, 0.0, 0.0, 0.0, 0.0, 0.0, 0.0, 0.0, 0.0, 0.0, 0.0, 0.0, 0.0, 0.0, 0.0, 0.0, 0.0, 0.0, 0.0, 0.0, 0.0, 0.0, 0.0, 0.0, 0.0, 0.0, 0.0, 0.0, 0.0, 0.0, 0.0, 0.0, 0.0, 0.0, 0.0, 0.0, 0.0, 0.0, 0.0, 0.0, 0.0, 0.0, 0.0, 0.0, 0.0, 0.0, 0.0, 0.0, 0.0, 0.0, 0.0, 0.0, 0.0, 0.0, 0.0, 0.0, 0.0, 0.0, 0.0, 0.0, 0.0, 0.0, 0.0, 0.0, 0.0, 0.0, 0.0, 0.0, 0.0, 0.0, 0.0, 0.0, 0.0, 0.0, 0.0, 0.0, 0.0, 0.0, 0.0, 0.0, 0.0, 0.0, 0.0, 0.0, 0.0, 0.0, 0.0, 0.0, 0.0, 0.0, 0.0, 0.0, 0.0, 0.0, 0.0, 0.0, 0.0, 0.0, 0.0, 0.0, 0.0, 0.0, 0.0, 0.0, 0.0, 0.0, 0.0, 0.0, 0.0, 0.0, 0.0, 0.0, 0.0, 0.0, 0.0, 0.0, 0.0, 0.0, 0.0, 0.0, 0.0, 0.0, 0.0, 0.0, 0.0, 0.0, 0.0, 0.0, 0.0, 0.0, 0.0, 0.0, 0.0, 0.0, 0.0, 0.0, 0.0, 0.0, 0.0, 0.0, 0.0, 0.0, 0.0, 0.0, 0.0, 0.0, 0.0, 0.0, 0.0, 0.0, 0.0, 0.0, 0.0, 0.0, 0.0, 0.0, 0.0, 0.0, 0.0, 0.0, 0.0, 0.0, 0.0, 0.0, 0.0, 0.0, 0.0, 0.0, 0.0, 0.0, 0.0, 0.0, 0.0, 0.0, 0.0, 0.0, 0.0, 0.0, 0.0, 0.0, 0.0, 0.0, 0.0, 0.0, 0.0, 0.0, 0.0, 0.0, 0.0, 0.0, 0.0, 0.0, 0.0, 0.0, 0.0, 0.0, 0.0, 0.0, 0.0, 0.0, 0.0, 0.0, 0.0, 0.0, 0.0, 0.0, 0.0, 0.0, 0.0, 0.0, 0.0, 0.0, 0.0, 0.0, 0.0, 0.0, 0.0, 0.0, 0.0, 0.0, 0.0, 0.0, 0.0, 0.0, 0.0, 0.0, 0.0, 0.0, 0.0, 0.0, 0.0, 0.0, 0.0, 0.0, 0.0, 0.0, 0.0, 0.0, 0.0, 0.0, 0.0, 0.0, 0.0, 0.0, 0.0, 0.0, 0.0, 0.0, 0.0, 0.0, 0.0, 0.0, 0.0, 0.0, 0.0, 0.0, 0.0, 0.0, 0.0, 0.0, 0.0, 0.0, 0.0, 0.0, 0.0, 0.0, 0.0, 0.0, 0.0, 0.0, 0.0, 0.0, 0.0, 0.0, 0.0, 0.0, 0.0, 0.0, 0.0, 0.0, 0.0, 0.0, 0.0, 0.0, 0.0, 0.0, 0.0, 0.0, 0.0, 0.0, 0.0, 0.0, 0.0, 0.0, 0.0, 0.0, 0.0, 0.0, 0.0, 0.0, 0.0, 0.0, 0.0, 0.0, 0.0, 0.0, 0.0, 0.0, 0.0, 0.0, 0.0, 0.0, 0.0, 0.0, 0.0, 0.0, 0.0, 0.0, 0.0, 0.0, 0.0, 0.0, 0.0, 0.0, 0.0, 0.0, 0.0, 0.0, 0.0, 0.0, 0.0, 0.0, 0.0, 0.0, 0.0, 0.0, 0.0, 0.0, 0.0, 0.0, 0.0, 0.0, 0.0, 0.0, 0.0, 0.0, 0.0, 0.0, 0.0, 0.0, 0.0, 0.0, 0.0, 0.0, 0.0, 0.0, 0.0, 0.0, 0.0, 0.0, 0.0, 0.0, 0.0, 0.0, 0.0, 0.0, 0.0, 0.0, 0.0, 0.0, 0.0, 0.0, 0.0, 0.0, 0.0, 0.0, 0.0, 0.0, 0.0, 0.0, 0.0, 0.0, 0.0, 0.0, 0.0, 0.0, 0.0, 0.0, 0.0, 0.0, 0.0, 0.0, 0.0, 0.0, 0.0, 0.0, 0.0, 0.0, 0.0, 0.0, 0.0, 0.0, 0.0, 0.0, 0.0, 0.0, 0.0, 0.0, 0.0, 0.0, 0.0, 0.0, 0.0, 0.0, 0.0, 0.0, 0.0, 0.0, 0.0, 0.0, 0.0, 0.0, 0.0, 0.0, 0.0, 0.0, 0.0, 0.0, 0.0, 0.0, 0.0, 0.0, 0.0, 0.0, 0.0, 0.0, 0.0, 0.0, 0.0, 0.0, 0.0, 0.0, 0.0, 0.0, 0.0, 0.0, 0.0, 0.0, 0.0, 0.0, 0.0, 0.0, 0.0, 0.0, 0.0, 0.0, 0.0, 0.0, 0.0, 0.0, 0.0, 0.0, 0.0, 0.0, 0.0, 0.0, 0.0, 0.0, 0.0, 0.0, 0.0, 0.0, 0.0, 0.0, 0.0, 0.0, 0.0, 0.0, 0.0, 0.0, 0.0, 0.0, 0.0, 0.0, 0.0, 0.0, 0.0, 0.0, 0.0, 0.0, 0.0, 0.0, 0.0, 0.0, 0.0, 0.0, 0.0, 0.0, 0.0, 0.0, 0.0, 0.0, 0.0, 0.0, 0.0, 0.0, 0.0, 0.0, 0.0, 0.0, 0.0, 0.0, 0.0, 0.0, 0.0, 0.0, 0.0, 0.0, 0.0, 0.0, 0.0, 0.0, 0.0, 0.0, 0.0, 0.0, 0.0, 0.0, 0.0, 0.0, 0.0, 0.0, 0.0, 0.0, 0.0, 0.0, 0.0, 0.0, 0.0, 0.0, 0.0, 0.0, 0.0, 0.0, 0.0, 0.0, 0.0, 0.0, 0.0, 0.0, 0.0, 0.0, 0.0, 0.0, 0.0, 0.0, 0.0, 0.0, 0.0, 0.0, 0.0, 0.0, 0.0, 0.0, 0.0, 0.0, 0.0, 0.0, 0.0, 0.0, 0.0, 0.0, 0.0, 0.0, 0.0, 0.0, 0.0, 0.0, 0.0, 0.0, 0.0, 0.0, 0.0, 0.0, 0.0, 0.0, 0.0, 0.0, 0.0, 0.0, 0.0, 0.0, 0.0, 0.0, 0.0, 0.0, 0.0, 0.0, 0.0, 0.0, 0.0, 0.0, 0.0, 0.0, 0.0, 0.0, 0.0, 0.0, 0.0, 0.0, 0.0, 0.0, 0.0, 0.0, 0.0, 0.0, 0.0, 0.0, 0.0, 0.0, 0.0, 0.0, 0.0, 0.0, 0.0, 0.0, 0.0, 0.0, 0.0, 0.0, 0.0, 0.0, 0.0, 0.0, 0.0, 0.0, 0.0, 0.0, 0.0, 0.0, 0.0, 0.0, 0.0, 0.0, 0.0, 0.0, 0.0, 0.0, 0.0, 0.0, 0.0, 0.0, 0.0, 0.0, 0.0, 0.0, 0.0, 0.0, 0.0, 0.0, 0.0, 0.0, 0.0, 0.0, 0.0, 0.0, 0.0, 0.0, 0.0, 0.0, 0.0, 0.0, 0.0, 0.0, 0.0, 0.0, 0.0, 0.0, 0.0, 0.0, 0.0, 0.0, 0.0, 0.0, 0.0, 0.0, 0.0, 0.0, 0.0, 0.0, 0.0, 0.0, 0.0, 0.0, 0.0, 0.0, 0.0, 0.0, 0.0, 0.0, 0.0, 0.0, 0.0, 0.0, 0.0, 0.0, 0.0, 0.0, 0.0, 0.0, 0.0, 0.0, 0.0, 0.0, 0.0, 0.0, 0.0, 0.0, 0.0, 0.0, 0.0, 0.0, 0.0, 0.0, 0.0, 0.0, 0.0, 0.0, 0.0, 0.0, 0.0, 0.0, 0.0, 0.0, 0.0, 0.0, 0.0, 0.0, 0.0, 0.0, 0.0, 0.0, 0.0, 0.0, 0.0, 0.0, 0.0, 0.0, 0.0, 0.0, 0.0, 0.0, 0.0, 0.0, 0.0, 0.0, 0.0, 0.0, 0.0, 0.0, 0.0, 0.0, 0.0, 0.0, 0.0, 0.0, 0.0, 0.0, 0.0, 0.0, 0.0, 0.0, 0.0, 0.0, 0.0, 0.0, 0.0, 0.0, 0.0, 0.0, 0.0, 0.0, 0.0, 0.0, 0.0, 0.0, 0.0, 0.0, 0.0, 0.0, 0.0, 0.0, 0.0, 0.0, 0.0, 0.0, 0.0, 0.0, 0.0, 0.0, 0.0, 0.0, 0.0, 0.0, 0.0, 0.0, 0.0, 0.0, 0.0, 0.0, 0.0, 0.0, 0.0, 0.0, 0.0, 0.0, 0.0, 0.0, 0.0, 0.0, 0.0, 0.0, 0.0, 0.0, 0.0, 0.0, 0.0, 0.0, 0.0, 0.0, 0.0, 0.0, 0.0, 0.0, 0.0, 0.0, 0.0, 0.0, 0.0, 0.0, 0.0, 0.0, 0.0, 0.0, 0.0, 0.0, 0.0, 0.0, 0.0, 0.0, 0.0, 0.0, 0.0, 0.0, 0.0, 0.0, 0.0, 0.0, 0.0, 0.0, 0.0, 0.0, 0.0, 0.0, 0.0, 0.0, 0.0, 0.0, 0.0, 0.0, 0.0, 0.0, 0.0, 0.0, 0.0, 0.0, 0.0, 0.0, 0.0, 0.0, 0.0, 0.0, 0.0, 0.0, 0.0, 0.0, 0.0, 0.0, 0.0, 0.0, 0.0, 0.0, 0.0, 0.0, 0.0, 0.0, 0.0, 0.0, 0.0, 0.0, 0.0, 0.0, 0.0, 0.0, 0.0, 0.0, 0.0, 0.0, 0.0, 0.0, 0.0, 0.0, 0.0, 0.0, 0.0, 0.0, 0.0, 0.0, 0.0, 0.0, 0.0, 0.0, 0.0, 0.0, 0.0, 0.0, 0.0, 0.0, 0.0, 0.0, 0.0, 0.0, 0.0, 0.0, 0.0, 0.0, 0.0, 0.0, 0.0, 0.0, 0.0, 0.0, 0.0, 0.0, 0.0, 0.0, 0.0, 0.0, 0.0, 0.0, 0.0, 0.0, 0.0, 0.0, 0.0, 0.0, 0.0, 0.0, 0.0, 0.0, 0.0, 0.0, 0.0, 0.0, 0.0, 0.0, 0.0, 0.0, 0.0, 0.0, 0.0, 0.0, 0.0, 0.0, 0.0, 0.0, 0.0, -0.9062, 0.8438, -0.9062, 1.0, -1.0, 1.0, -1.0, 0.8438, -0.8125, 0.8438, -0.8125, 1.0, -0.9062, 1.0, -0.9062, 0.8438, 2.0, 0.8438, 2.0, 1.0, 1.906, 1.0, 1.906, 0.8438, 1.906, 0.8438, 1.906, 1.0, 1.812, 1.0, 1.812, 0.8438, 1.812, 0.8438, 1.812, 1.0, 1.719, 1.0, 1.719, 0.8438, 1.719, 0.8438, 1.719, 1.0, 1.625, 1.0, 1.625, 0.8438, 1.625, 0.8438, 1.625, 1.0, 1.531, 1.0, 1.531, 0.8438, 1.531, 0.8438, 1.531, 1.0, 1.438, 1.0, 1.438, 0.8438, 1.438, 0.8438, 1.438, 1.0, 1.344, 1.0, 1.344, 0.8438, 1.344, 0.8438, 1.344, 1.0, 1.25, 1.0, 1.25, 0.8438, 1.25, 0.8438, 1.25, 1.0, 1.156, 1.0, 1.156, 0.8438, 1.156, 0.8438, 1.156, 1.0, 1.062, 1.0, 1.062, 0.8438, 1.062, 0.8438, 1.062, 1.0, 0.9688, 1.0, 0.9688, 0.8438, 0.9688, 0.8438, 0.9688, 1.0, 0.875, 1.0, 0.875, 0.8438, 0.875, 0.8438, 0.875, 1.0, 0.7812, 1.0, 0.7812, 0.8438, 0.7812, 0.8438, 0.7812, 1.0, 0.6875, 1.0, 0.6875, 0.8438, 0.6875, 0.8438, 0.6875, 1.0, 0.5938, 1.0, 0.5938, 0.8438, 0.5938, 0.8438, 0.5938, 1.0, 0.5, 1.0, 0.5, 0.8438, 0.5, 0.8438, 0.5, 1.0, 0.4062, 1.0, 0.4062, 0.8438, 0.4062, 0.8438, 0.4062, 1.0, 0.3125, 1.0, 0.3125, 0.8438, 0.3125, 0.8438, 0.3125, 1.0, 0.2188, 1.0, 0.2188, 0.8438, 0.2188, 0.8438, 0.2188, 1.0, 0.125, 1.0, 0.125, 0.8438, 0.125, 0.8438, 0.125, 1.0, 0.03125, 1.0, 0.03125, 0.8438, 0.03125, 0.8438, 0.03125, 1.0, -0.0625, 1.0, -0.0625, 0.8438, -0.0625, 0.8438, -0.0625, 1.0, -0.1562, 1.0, -0.1562, 0.8438, -0.1562, 0.8438, -0.1562, 1.0, -0.25, 1.0, -0.25, 0.8438, -0.25, 0.8438, -0.25, 1.0, -0.3438, 1.0, -0.3438, 0.8438, -0.3438, 0.8438, -0.3438, 1.0, -0.4375, 1.0, -0.4375, 0.8438, -0.4375, 0.8438, -0.4375, 1.0, -0.5312, 1.0, -0.5312, 0.8438, -0.5312, 0.8438, -0.5312, 1.0, -0.625, 1.0, -0.625, 0.8438, -0.7188, 0.8438, -0.7188, 1.0, -0.8125, 1.0, -0.8125, 0.8438, -0.625, 0.8438, -0.625, 1.0, -0.7188, 1.0, -0.7188, 0.8438, -0.625, 0.0, -0.625, 0.1562, -0.7188, 0.1562, -0.7188, 0.0, -0.625, 0.1562, -0.625, 0.3438, -0.7188, 0.3438, -0.7188, 0.1562, -0.625, 0.3438, -0.625, 0.5, -0.7188, 0.5, -0.7188, 0.3438, -0.625, 0.5, -0.625, 0.6719, -0.7188, 0.6719, -0.7188, 0.5, -0.625, 0.6719, -0.625, 0.8438, -0.7188, 0.8438, -0.7188, 0.6719, -0.7188, 0.0, -0.7188, 0.1562, -0.8125, 0.1562, -0.8125, 0.0, -0.7188, 0.1562, -0.7188, 0.3438, -0.8125, 0.3438, -0.8125, 0.1562, -0.7188, 0.3438, -0.7188, 0.5, -0.8125, 0.5, -0.8125, 0.3438, -0.7188, 0.5, -0.7188, 0.6719, -0.8125, 0.6719, -0.8125, 0.5, -0.7188, 0.6719, -0.7188, 0.8438, -0.8125, 0.8438, -0.8125, 0.6719, -0.5312, 0.0, -0.5312, 0.1562, -0.625, 0.1562, -0.625, 0.0, -0.5312, 0.1562, -0.5312, 0.3438, -0.625, 0.3438, -0.625, 0.1562, -0.5312, 0.3438, -0.5312, 0.5, -0.625, 0.5, -0.625, 0.3438, -0.5312, 0.5, -0.5312, 0.6719, -0.625, 0.6719, -0.625, 0.5, -0.5312, 0.6719, -0.5312, 0.8438, -0.625, 0.8438, -0.625, 0.6719, -0.4375, 0.0, -0.4375, 0.1562, -0.5312, 0.1562, -0.5312, 0.0, -0.4375, 0.1562, -0.4375, 0.3438, -0.5312, 0.3438, -0.5312, 0.1562, -0.4375, 0.3438, -0.4375, 0.5, -0.5312, 0.5, -0.5312, 0.3438, -0.4375, 0.5, -0.4375, 0.6719, -0.5312, 0.6719, -0.5312, 0.5, -0.4375, 0.6719, -0.4375, 0.8438, -0.5312, 0.8438, -0.5312, 0.6719, -0.3438, 0.0, -0.3438, 0.1562, -0.4375, 0.1562, -0.4375, 0.0, -0.3438, 0.1562, -0.3438, 0.3438, -0.4375, 0.3438, -0.4375, 0.1562, -0.3438, 0.3438, -0.3438, 0.5, -0.4375, 0.5, -0.4375, 0.3438, -0.3438, 0.5, -0.3438, 0.6719, -0.4375, 0.6719, -0.4375, 0.5, -0.3438, 0.6719, -0.3438, 0.8438, -0.4375, 0.8438, -0.4375, 0.6719, -0.25, 0.0, -0.25, 0.1562, -0.3438, 0.1562, -0.3438, 0.0, -0.25, 0.1562, -0.25, 0.3438, -0.3438, 0.3438, -0.3438, 0.1562, -0.25, 0.3438, -0.25, 0.5, -0.3438, 0.5, -0.3438, 0.3438, -0.25, 0.5, -0.25, 0.6719, -0.3438, 0.6719, -0.3438, 0.5, -0.25, 0.6719, -0.25, 0.8438, -0.3438, 0.8438, -0.3438, 0.6719, -0.1562, 0.0, -0.1562, 0.1562, -0.25, 0.1562, -0.25, 0.0, -0.1562, 0.1562, -0.1562, 0.3438, -0.25, 0.3438, -0.25, 0.1562, -0.1562, 0.3438, -0.1562, 0.5, -0.25, 0.5, -0.25, 0.3438, -0.1562, 0.5, -0.1562, 0.6719, -0.25, 0.6719, -0.25, 0.5, -0.1562, 0.6719, -0.1562, 0.8438, -0.25, 0.8438, -0.25, 0.6719, -0.0625, 0.0, -0.0625, 0.1562, -0.1562, 0.1562, -0.1562, 0.0, -0.0625, 0.1562, -0.0625, 0.3438, -0.1562, 0.3438, -0.1562, 0.1562, -0.0625, 0.3438, -0.0625, 0.5, -0.1562, 0.5, -0.1562, 0.3438, -0.0625, 0.5, -0.0625, 0.6719, -0.1562, 0.6719, -0.1562, 0.5, -0.0625, 0.6719, -0.0625, 0.8438, -0.1562, 0.8438, -0.1562, 0.6719, 0.03125, 0.0, 0.03125, 0.1562, -0.0625, 0.1562, -0.0625, 0.0, 0.03125, 0.1562, 0.03125, 0.3438, -0.0625, 0.3438, -0.0625, 0.1562, 0.03125, 0.3438, 0.03125, 0.5, -0.0625, 0.5, -0.0625, 0.3438, 0.03125, 0.5, 0.03125, 0.6719, -0.0625, 0.6719, -0.0625, 0.5, 0.03125, 0.6719, 0.03125, 0.8438, -0.0625, 0.8438, -0.0625, 0.6719, 0.125, 0.0, 0.125, 0.1562, 0.03125, 0.1562, 0.03125, 0.0, 0.125, 0.1562, 0.125, 0.3438, 0.03125, 0.3438, 0.03125, 0.1562, 0.125, 0.3438, 0.125, 0.5, 0.03125, 0.5, 0.03125, 0.3438, 0.125, 0.5, 0.125, 0.6719, 0.03125, 0.6719, 0.03125, 0.5, 0.125, 0.6719, 0.125, 0.8438, 0.03125, 0.8438, 0.03125, 0.6719, 0.2188, 0.0, 0.2188, 0.1562, 0.125, 0.1562, 0.125, 0.0, 0.2188, 0.1562, 0.2188, 0.3438, 0.125, 0.3438, 0.125, 0.1562, 0.2188, 0.3438, 0.2188, 0.5, 0.125, 0.5, 0.125, 0.3438, 0.2188, 0.5, 0.2188, 0.6719, 0.125, 0.6719, 0.125, 0.5, 0.2188, 0.6719, 0.2188, 0.8438, 0.125, 0.8438, 0.125, 0.6719, 0.3125, 0.0, 0.3125, 0.1562, 0.2188, 0.1562, 0.2188, 0.0, 0.3125, 0.1562, 0.3125, 0.3438, 0.2188, 0.3438, 0.2188, 0.1562, 0.3125, 0.3438, 0.3125, 0.5, 0.2188, 0.5, 0.2188, 0.3438, 0.3125, 0.5, 0.3125, 0.6719, 0.2188, 0.6719, 0.2188, 0.5, 0.3125, 0.6719, 0.3125, 0.8438, 0.2188, 0.8438, 0.2188, 0.6719, 0.4062, 0.0, 0.4062, 0.1562, 0.3125, 0.1562, 0.3125, 0.0, 0.4062, 0.1562, 0.4062, 0.3438, 0.3125, 0.3438, 0.3125, 0.1562, 0.4062, 0.3438, 0.4062, 0.5, 0.3125, 0.5, 0.3125, 0.3438, 0.4062, 0.5, 0.4062, 0.6719, 0.3125, 0.6719, 0.3125, 0.5, 0.4062, 0.6719, 0.4062, 0.8438, 0.3125, 0.8438, 0.3125, 0.6719, 0.5, 0.0, 0.5, 0.1562, 0.4062, 0.1562, 0.4062, 0.0, 0.5, 0.1562, 0.5, 0.3438, 0.4062, 0.3438, 0.4062, 0.1562, 0.5, 0.3438, 0.5, 0.5, 0.4062, 0.5, 0.4062, 0.3438, 0.5, 0.5, 0.5, 0.6719, 0.4062, 0.6719, 0.4062, 0.5, 0.5, 0.6719, 0.5, 0.8438, 0.4062, 0.8438, 0.4062, 0.6719, 0.5938, 0.0, 0.5938, 0.1562, 0.5, 0.1562, 0.5, 0.0, 0.5938, 0.1562, 0.5938, 0.3438, 0.5, 0.3438, 0.5, 0.1562, 0.5938, 0.3438, 0.5938, 0.5, 0.5, 0.5, 0.5, 0.3438, 0.5938, 0.5, 0.5938, 0.6719, 0.5, 0.6719, 0.5, 0.5, 0.5938, 0.6719, 0.5938, 0.8438, 0.5, 0.8438, 0.5, 0.6719, 0.6875, 0.0, 0.6875, 0.1562, 0.5938, 0.1562, 0.5938, 0.0, 0.6875, 0.1562, 0.6875, 0.3438, 0.5938, 0.3438, 0.5938, 0.1562, 0.6875, 0.3438, 0.6875, 0.5, 0.5938, 0.5, 0.5938, 0.3438, 0.6875, 0.5, 0.6875, 0.6719, 0.5938, 0.6719, 0.5938, 0.5, 0.6875, 0.6719, 0.6875, 0.8438, 0.5938, 0.8438, 0.5938, 0.6719, 0.7812, 0.0, 0.7812, 0.1562, 0.6875, 0.1562, 0.6875, 0.0, 0.7812, 0.1562, 0.7812, 0.3438, 0.6875, 0.3438, 0.6875, 0.1562, 0.7812, 0.3438, 0.7812, 0.5, 0.6875, 0.5, 0.6875, 0.3438, 0.7812, 0.5, 0.7812, 0.6719, 0.6875, 0.6719, 0.6875, 0.5, 0.7812, 0.6719, 0.7812, 0.8438, 0.6875, 0.8438, 0.6875, 0.6719, 0.875, 0.0, 0.875, 0.1562, 0.7812, 0.1562, 0.7812, 0.0, 0.875, 0.1562, 0.875, 0.3438, 0.7812, 0.3438, 0.7812, 0.1562, 0.875, 0.3438, 0.875, 0.5, 0.7812, 0.5, 0.7812, 0.3438, 0.875, 0.5, 0.875, 0.6719, 0.7812, 0.6719, 0.7812, 0.5, 0.875, 0.6719, 0.875, 0.8438, 0.7812, 0.8438, 0.7812, 0.6719, 0.9688, 0.0, 0.9688, 0.1562, 0.875, 0.1562, 0.875, 0.0, 0.9688, 0.1562, 0.9688, 0.3438, 0.875, 0.3438, 0.875, 0.1562, 0.9688, 0.3438, 0.9688, 0.5, 0.875, 0.5, 0.875, 0.3438, 0.9688, 0.5, 0.9688, 0.6719, 0.875, 0.6719, 0.875, 0.5, 0.9688, 0.6719, 0.9688, 0.8438, 0.875, 0.8438, 0.875, 0.6719, 1.062, 0.0, 1.062, 0.1562, 0.9688, 0.1562, 0.9688, 0.0, 1.062, 0.1562, 1.062, 0.3438, 0.9688, 0.3438, 0.9688, 0.1562, 1.062, 0.3438, 1.062, 0.5, 0.9688, 0.5, 0.9688, 0.3438, 1.062, 0.5, 1.062, 0.6719, 0.9688, 0.6719, 0.9688, 0.5, 1.062, 0.6719, 1.062, 0.8438, 0.9688, 0.8438, 0.9688, 0.6719, 1.156, 0.0, 1.156, 0.1562, 1.062, 0.1562, 1.062, 0.0, 1.156, 0.1562, 1.156, 0.3438, 1.062, 0.3438, 1.062, 0.1562, 1.156, 0.3438, 1.156, 0.5, 1.062, 0.5, 1.062, 0.3438, 1.156, 0.5, 1.156, 0.6719, 1.062, 0.6719, 1.062, 0.5, 1.156, 0.6719, 1.156, 0.8438, 1.062, 0.8438, 1.062, 0.6719, 1.25, 0.0, 1.25, 0.1562, 1.156, 0.1562, 1.156, 0.0, 1.25, 0.1562, 1.25, 0.3438, 1.156, 0.3438, 1.156, 0.1562, 1.25, 0.3438, 1.25, 0.5, 1.156, 0.5, 1.156, 0.3438, 1.25, 0.5, 1.25, 0.6719, 1.156, 0.6719, 1.156, 0.5, 1.25, 0.6719, 1.25, 0.8438, 1.156, 0.8438, 1.156, 0.6719, 1.344, 0.0, 1.344, 0.1562, 1.25, 0.1562, 1.25, 0.0, 1.344, 0.1562, 1.344, 0.3438, 1.25, 0.3438, 1.25, 0.1562, 1.344, 0.3438, 1.344, 0.5, 1.25, 0.5, 1.25, 0.3438, 1.344, 0.5, 1.344, 0.6719, 1.25, 0.6719, 1.25, 0.5, 1.344, 0.6719, 1.344, 0.8438, 1.25, 0.8438, 1.25, 0.6719, 1.438, 0.0, 1.438, 0.1562, 1.344, 0.1562, 1.344, 0.0, 1.438, 0.1562, 1.438, 0.3438, 1.344, 0.3438, 1.344, 0.1562, 1.438, 0.3438, 1.438, 0.5, 1.344, 0.5, 1.344, 0.3438, 1.438, 0.5, 1.438, 0.6719, 1.344, 0.6719, 1.344, 0.5, 1.438, 0.6719, 1.438, 0.8438, 1.344, 0.8438, 1.344, 0.6719, 1.531, 0.0, 1.531, 0.1562, 1.438, 0.1562, 1.438, 0.0, 1.531, 0.1562, 1.531, 0.3438, 1.438, 0.3438, 1.438, 0.1562, 1.531, 0.3438, 1.531, 0.5, 1.438, 0.5, 1.438, 0.3438, 1.531, 0.5, 1.531, 0.6719, 1.438, 0.6719, 1.438, 0.5, 1.531, 0.6719, 1.531, 0.8438, 1.438, 0.8438, 1.438, 0.6719, 1.625, 0.0, 1.625, 0.1562, 1.531, 0.1562, 1.531, 0.0, 1.625, 0.1562, 1.625, 0.3438, 1.531, 0.3438, 1.531, 0.1562, 1.625, 0.3438, 1.625, 0.5, 1.531, 0.5, 1.531, 0.3438, 1.625, 0.5, 1.625, 0.6719, 1.531, 0.6719, 1.531, 0.5, 1.625, 0.6719, 1.625, 0.8438, 1.531, 0.8438, 1.531, 0.6719, 1.719, 0.0, 1.719, 0.1562, 1.625, 0.1562, 1.625, 0.0, 1.719, 0.1562, 1.719, 0.3438, 1.625, 0.3438, 1.625, 0.1562, 1.719, 0.3438, 1.719, 0.5, 1.625, 0.5, 1.625, 0.3438, 1.719, 0.5, 1.719, 0.6719, 1.625, 0.6719, 1.625, 0.5, 1.719, 0.6719, 1.719, 0.8438, 1.625, 0.8438, 1.625, 0.6719, 1.812, 0.0, 1.812, 0.1562, 1.719, 0.1562, 1.719, 0.0, 1.812, 0.1562, 1.812, 0.3438, 1.719, 0.3438, 1.719, 0.1562, 1.812, 0.3438, 1.812, 0.5, 1.719, 0.5, 1.719, 0.3438, 1.812, 0.5, 1.812, 0.6719, 1.719, 0.6719, 1.719, 0.5, 1.812, 0.6719, 1.812, 0.8438, 1.719, 0.8438, 1.719, 0.6719, 1.906, 0.0, 1.906, 0.1562, 1.812, 0.1562, 1.812, 0.0, 1.906, 0.1562, 1.906, 0.3438, 1.812, 0.3438, 1.812, 0.1562, 1.906, 0.3438, 1.906, 0.5, 1.812, 0.5, 1.812, 0.3438, 1.906, 0.5, 1.906, 0.6719, 1.812, 0.6719, 1.812, 0.5, 1.906, 0.6719, 1.906, 0.8438, 1.812, 0.8438, 1.812, 0.6719, 2.0, 0.0, 2.0, 0.1562, 1.906, 0.1562, 1.906, 0.0, 2.0, 0.1562, 2.0, 0.3438, 1.906, 0.3438, 1.906, 0.1562, 2.0, 0.3438, 2.0, 0.5, 1.906, 0.5, 1.906, 0.3438, 2.0, 0.5, 2.0, 0.6719, 1.906, 0.6719, 1.906, 0.5, 2.0, 0.6719, 2.0, 0.8438, 1.906, 0.8438, 1.906, 0.6719, -0.9062, 0.0, -0.9062, 0.1562, -1.0, 0.1562, -1.0, 0.0, -0.9062, 0.1562, -0.9062, 0.3438, -1.0, 0.3438, -1.0, 0.1562, -0.9062, 0.3438, -0.9062, 0.5, -1.0, 0.5, -1.0, 0.3438, -0.9062, 0.5, -0.9062, 0.6719, -1.0, 0.6719, -1.0, 0.5, -0.9062, 0.6719, -0.9062, 0.8438, -1.0, 0.8438, -1.0, 0.6719, -0.8125, 0.0, -0.8125, 0.1562, -0.9062, 0.1562, -0.9062, 0.0, -0.8125, 0.1562, -0.8125, 0.3438, -0.9062, 0.3438, -0.9062, 0.1562, -0.8125, 0.3438, -0.8125, 0.5, -0.9062, 0.5, -0.9062, 0.3438, -0.8125, 0.5, -0.8125, 0.6719, -0.9062, 0.6719, -0.9062, 0.5, -0.8125, 0.6719, -0.8125, 0.8438, -0.9062, 0.8438, -0.9062, 0.6719])
me_cylinder.materials.append(mat_material_001)
me_cylinder.use_remesh_preserve_volume = False
me_cylinder.use_remesh_preserve_attributes = False
me_cylinder.use_mirror_vertex_groups = False
me_cylinder.update()

# ---- objects
ob_cylinder = bpy.data.objects.new('Cylinder', me_cylinder)

# ---- transforms, parenting, visibility, modifiers, constraints
ob_cylinder.location = (0.0, 0.0, 0.0)
ob_cylinder.rotation_euler = (1.571, -0.0, 0.0)
ob_cylinder.scale = (0.5, 0.5, 0.5)
ob_cylinder.lineart.crease_threshold = 0.0

# ---- collection membership
col_collection_1.objects.link(ob_cylinder)

# ---- scene / render settings (as saved in the file)
scene.frame_start = 1; scene.frame_end = 250; scene.frame_set(1)
scene.render.engine = 'CYCLES'
scene.render.resolution_percentage = 50
scene.render.dither_intensity = 0.0
scene.cycles.use_denoising = False
scene.cycles.samples = 10
scene.cycles.sampling_pattern = 'TABULATED_SOBOL'
scene.cycles.light_sampling_threshold = 0.0
scene.cycles.use_adaptive_sampling = False
scene.cycles.use_light_tree = False
scene.cycles.blur_glossy = 0.0
scene.cycles.pixel_filter_type = 'GAUSSIAN'
scene.cycles.sample_clamp_indirect = 0.0
scene.view_settings.view_transform = 'Standard'
bpy.context.view_layer.update()

# ---- added for rendering (the .blend has no active camera and no usable light): camera, sun
cam_auto = bpy.data.cameras.new('AutoCamera')
cam_auto.lens = 50.0
cam_auto.sensor_width = 36.0
cam_auto.clip_end = 1000.0
ob_auto_camera = bpy.data.objects.new('AutoCamera', cam_auto)
scene.collection.objects.link(ob_auto_camera)
ob_auto_camera.location = (1.60254, -1.92304, 1.28203)
ob_auto_camera.rotation_euler = (1.09748, -7.21219e-08, 0.694738)
scene.camera = ob_auto_camera
light_auto_sun = bpy.data.lights.new('AutoSun', 'SUN')
light_auto_sun.energy = 3.0
light_auto_sun.angle = 0.0523599
ob_auto_sun = bpy.data.objects.new('AutoSun', light_auto_sun)
scene.collection.objects.link(ob_auto_sun)
ob_auto_sun.rotation_euler = (0.872665, 0.174533, 0.523599)
bpy.context.view_layer.update()
